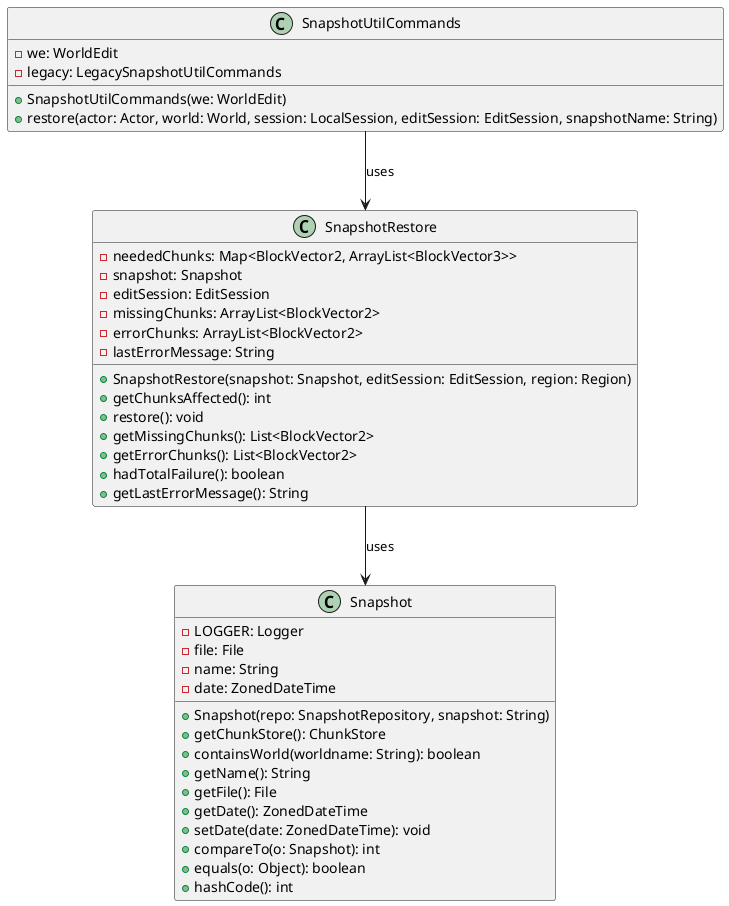

The diagram above was rendered by PlantUML. Its source (embedded in the PNG):
@startuml

class SnapshotRestore {
    - neededChunks: Map<BlockVector2, ArrayList<BlockVector3>>
    - snapshot: Snapshot
    - editSession: EditSession
    - missingChunks: ArrayList<BlockVector2>
    - errorChunks: ArrayList<BlockVector2>
    - lastErrorMessage: String
    + SnapshotRestore(snapshot: Snapshot, editSession: EditSession, region: Region)
    + getChunksAffected(): int
    + restore(): void
    + getMissingChunks(): List<BlockVector2>
    + getErrorChunks(): List<BlockVector2>
    + hadTotalFailure(): boolean
    + getLastErrorMessage(): String
}

class SnapshotUtilCommands {
    - we: WorldEdit
    - legacy: LegacySnapshotUtilCommands
    + SnapshotUtilCommands(we: WorldEdit)
    + restore(actor: Actor, world: World, session: LocalSession, editSession: EditSession, snapshotName: String)
}


class Snapshot {
    - LOGGER: Logger
    - file: File
    - name: String
    - date: ZonedDateTime
    + Snapshot(repo: SnapshotRepository, snapshot: String)
    + getChunkStore(): ChunkStore
    + containsWorld(worldname: String): boolean
    + getName(): String
    + getFile(): File
    + getDate(): ZonedDateTime
    + setDate(date: ZonedDateTime): void
    + compareTo(o: Snapshot): int
    + equals(o: Object): boolean
    + hashCode(): int
}
SnapshotUtilCommands --> SnapshotRestore : uses
SnapshotRestore --> Snapshot : uses

@enduml